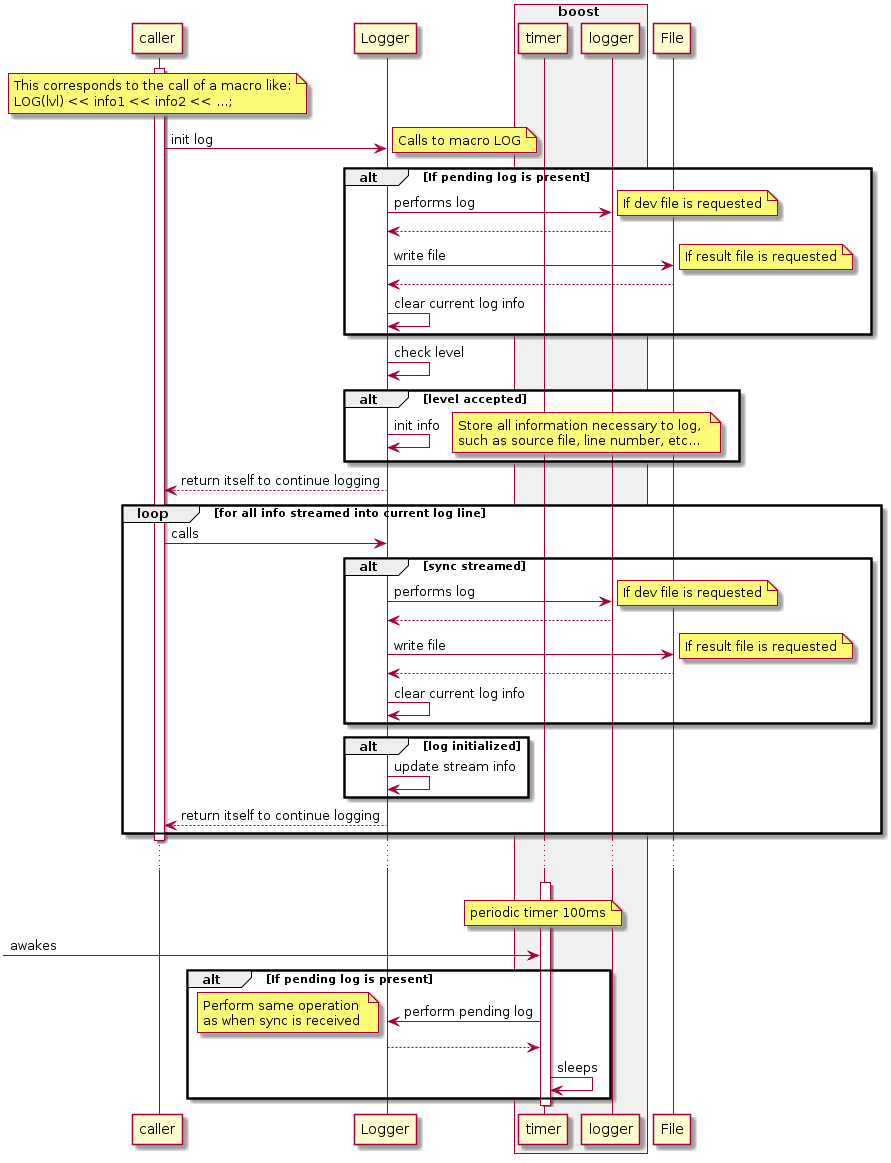

The diagram above was rendered by PlantUML. Its source (embedded in the PNG):
@startuml log sequence

participant caller
participant "Logger" as logger
box boost #F0F0F0
    participant timer
    participant "logger" as boost_logger
end box
participant "File" as file

activate caller
note over caller
This corresponds to the call of a macro like:
LOG(lvl) << info1 << info2 << ...;
end note
caller -> logger: init log
note right
Calls to macro LOG
end note
alt If pending log is present
    logger -> boost_logger: performs log
    note right
    If dev file is requested
    end note
    boost_logger --> logger
    logger -> file: write file
    note right
    If result file is requested
    end note
    file --> logger
    logger -> logger: clear current log info
end
logger -> logger: check level
alt level accepted
    logger -> logger: init info
    note right
    Store all information necessary to log, 
    such as source file, line number, etc...
    end note
end
logger --> caller: return itself to continue logging
loop for all info streamed into current log line
    caller -> logger: calls
    alt sync streamed
        logger -> boost_logger: performs log
        note right
        If dev file is requested
        end note
        boost_logger --> logger
        logger -> file: write file
        note right
        If result file is requested
        end note
        file --> logger
        logger -> logger: clear current log info
    end
    alt log initialized
        logger -> logger: update stream info
    end
    logger --> caller: return itself to continue logging
end loop
deactivate caller
...
caller -[#hidden]-> caller

activate timer
note over timer
periodic timer 100ms
end note
[-> timer: awakes
alt If pending log is present
    timer -> logger: perform pending log
    note left
    Perform same operation 
    as when sync is received
    end note
    logger --> timer
    timer -> timer: sleeps
end
deactivate timer

@enduml